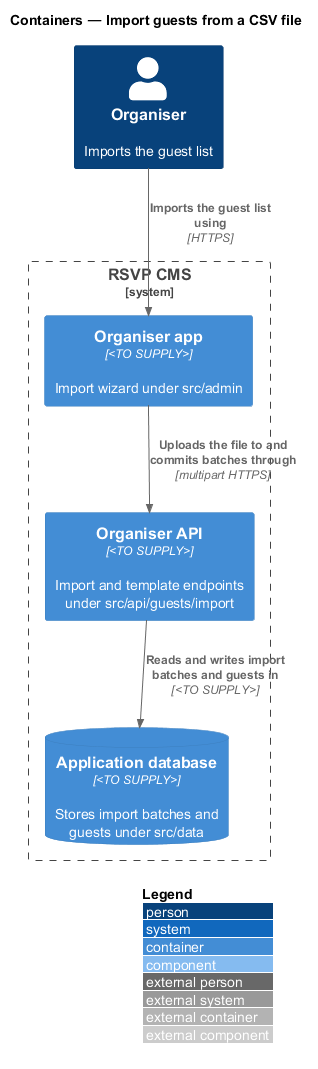

The diagram above was rendered by PlantUML. Its source (embedded in the PNG):
@startuml
!include <C4/C4_Component>
LAYOUT_WITH_LEGEND()
title Containers — Import guests from a CSV file

Person(organiser, "Organiser", "Imports the guest list")
System_Boundary(cms, "RSVP CMS") {
  Container(admin, "Organiser app", "<TO SUPPLY>", "Import wizard under src/admin")
  Container(api, "Organiser API", "<TO SUPPLY>", "Import and template endpoints under src/api/guests/import")
  ContainerDb(db, "Application database", "<TO SUPPLY>", "Stores import batches and guests under src/data")
}

Rel(organiser, admin, "Imports the guest list using", "HTTPS")
Rel(admin, api, "Uploads the file to and commits batches through", "multipart HTTPS")
Rel(api, db, "Reads and writes import batches and guests in", "<TO SUPPLY>")
@enduml